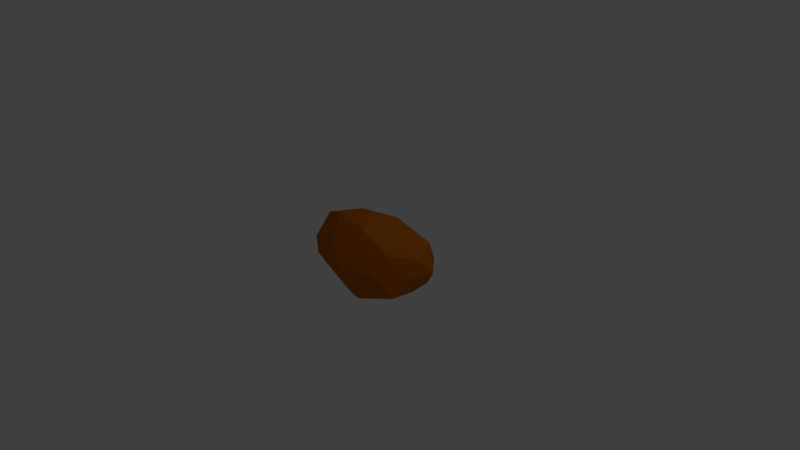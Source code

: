 # Source: Asteroid.blend  (saved by Blender 4.5.90; exported with 4.5.12 LTS)
import bpy
from mathutils import Matrix  # noqa: F401  (used for matrix-valued properties, if any)

bpy.ops.wm.read_factory_settings(use_empty=True)
scene = bpy.context.scene
scene.name = 'Scene'

# ---- collections
col_collection_1 = bpy.data.collections.new('Collection 1'); scene.collection.children.link(col_collection_1)

# ---- materials (node trees are filled in below, after node groups)
mat_asteroid = bpy.data.materials.new('Asteroid')
mat_asteroid.alpha_threshold = 0.0
mat_asteroid.use_transparent_shadow = False
mat_asteroid.diffuse_color = (0.5173, 0.1313, 0.0005401, 1.0)
mat_asteroid.roughness = 0.5
mat_asteroid.specular_intensity = 0.0

# ---- material node trees

# ---- world
world_world = bpy.data.worlds.new('World'); scene.world = world_world
world_world.color = (0.05088, 0.05088, 0.05088)
world_world.use_sun_shadow = False
world_world.sun_shadow_jitter_overblur = 0.0
world_world.cycles.sampling_method = 'MANUAL'
world_world.cycles.sample_map_resolution = 256

# ---- cameras
cam_camera = bpy.data.cameras.new('Camera')
cam_camera.clip_end = 100.0
cam_camera.lens = 35.0
cam_camera.sensor_width = 32.0
cam_camera.sensor_height = 18.0
cam_camera.ortho_scale = 7.314
cam_camera.dof.focus_distance = 0.0
cam_camera.dof.aperture_fstop = 128.0

# ---- lights
light_lamp = bpy.data.lights.new('Lamp', 'POINT')
light_lamp.transmission_factor = 0.0
light_lamp.cutoff_distance = 30.0
light_lamp.energy = 100.0
light_lamp.shadow_buffer_clip_start = 1.001
light_lamp.shadow_soft_size = 0.1
light_lamp.shadow_maximum_resolution = 0.006
light_lamp.use_absolute_resolution = True
light_lamp.cycles.use_multiple_importance_sampling = False

# ---- meshes
me_icosphere = bpy.data.meshes.new('Icosphere')
me_icosphere.from_pydata([(0.003638, -0.001341, -0.5486), (0.6682, -0.3024, -0.2565), (-0.2288, -0.4348, -0.2297), (-0.8946, -0.007473, -0.2809), (-0.2497, 0.4747, -0.2565), (0.6801, 0.2946, -0.2632), (0.2286, -0.4348, 0.2255), (-0.5989, -0.2694, 0.2255), (-0.5989, 0.2657, 0.2255), (0.2247, 0.4253, 0.2236), (0.8397, -0.007524, 0.2508), (0.00805, -0.007473, 0.6174), (-0.1478, -0.2949, -0.4951), (0.3519, -0.1591, -0.4351), (0.2733, -0.5097, -0.3296), (0.7038, -0.001847, -0.2697), (0.3519, 0.1554, -0.4351), (-0.4351, -0.001847, -0.4351), (-0.6115, -0.2762, -0.2879), (-0.1559, 0.3029, -0.5313), (-0.5696, 0.2526, -0.2697), (0.2733, 0.4947, -0.3296), (0.7869, -0.1591, -0.002125), (0.8892, 0.1843, -0.003287), (0.004013, -0.5701, -0.00403), (0.4778, -0.4045, 0.0), (-0.9354, -0.1957, -0.006584), (-0.5452, -0.4724, -0.006227), (-0.5452, 0.4574, -0.006227), (-0.869, 0.1689, -0.00403), (0.6013, 0.4947, -0.003287), (0.003984, 0.5672, -0.006227), (0.5594, -0.25, 0.2629), (-0.2416, -0.4724, 0.2959), (-0.8504, -0.007473, 0.3231), (-0.2416, 0.4574, 0.2959), (0.7026, 0.3029, 0.3231), (0.172, -0.3178, 0.5247), (0.4274, 0.0, 0.4253), (-0.4212, -0.1993, 0.5247), (-0.3765, 0.1685, 0.4688), (0.1558, 0.2798, 0.4826)], [], [(0, 13, 12), (1, 13, 15), (0, 12, 17), (0, 17, 19), (0, 19, 16), (1, 15, 22), (2, 14, 24), (3, 18, 26), (4, 20, 28), (5, 21, 30), (1, 22, 25), (2, 24, 27), (3, 26, 29), (4, 28, 31), (5, 30, 23), (6, 32, 37), (7, 33, 39), (8, 34, 40), (9, 35, 41), (10, 36, 38), (38, 41, 11), (38, 36, 41), (36, 9, 41), (41, 40, 11), (41, 35, 40), (35, 8, 40), (40, 39, 11), (40, 34, 39), (34, 7, 39), (39, 37, 11), (39, 33, 37), (33, 6, 37), (37, 38, 11), (37, 32, 38), (32, 10, 38), (23, 36, 10), (23, 30, 36), (30, 9, 36), (31, 35, 9), (31, 28, 35), (28, 8, 35), (29, 34, 8), (29, 26, 34), (26, 7, 34), (27, 33, 7), (27, 24, 33), (24, 6, 33), (25, 32, 6), (25, 22, 32), (22, 10, 32), (30, 31, 9), (30, 21, 31), (21, 4, 31), (28, 29, 8), (28, 20, 29), (20, 3, 29), (26, 27, 7), (26, 18, 27), (18, 2, 27), (24, 25, 6), (24, 14, 25), (14, 1, 25), (22, 23, 10), (22, 15, 23), (15, 5, 23), (16, 21, 5), (16, 19, 21), (19, 4, 21), (19, 20, 4), (19, 17, 20), (17, 3, 20), (17, 18, 3), (17, 12, 18), (12, 2, 18), (15, 16, 5), (15, 13, 16), (13, 0, 16), (12, 14, 2), (12, 13, 14), (13, 1, 14)])
me_icosphere.materials.append(mat_asteroid)
me_icosphere.use_remesh_preserve_volume = False
me_icosphere.use_remesh_preserve_attributes = False
me_icosphere.use_mirror_vertex_groups = False
me_icosphere.update()

# ---- objects
ob_asteroid = bpy.data.objects.new('Asteroid', me_icosphere)
ob_lamp = bpy.data.objects.new('Lamp', light_lamp)
ob_camera = bpy.data.objects.new('Camera', cam_camera)

# ---- transforms, parenting, visibility, modifiers, constraints
ob_asteroid.location = (0.0, 0.0, 0.0)
ob_asteroid.lineart.crease_threshold = 0.0
ob_lamp.location = (4.076, 1.005, 5.904)
ob_lamp.rotation_euler = (0.6503, 0.05522, 1.866)
ob_lamp.lock_rotations_4d = False
ob_lamp.empty_display_type = 'ARROWS'
ob_lamp.color = (0.0, 0.0, 0.0, 0.0)
ob_lamp.lineart.crease_threshold = 0.0
ob_camera.location = (7.481, -6.508, 5.344)
ob_camera.rotation_euler = (1.109, 0.01082, 0.8149)
ob_camera.lock_rotations_4d = False
ob_camera.empty_display_type = 'ARROWS'
ob_camera.color = (0.0, 0.0, 0.0, 0.0)
ob_camera.display_type = 'WIRE'
ob_camera.lineart.crease_threshold = 0.0

# ---- collection membership
col_collection_1.objects.link(ob_asteroid)
col_collection_1.objects.link(ob_lamp)
col_collection_1.objects.link(ob_camera)

# ---- scene / render settings (as saved in the file)
scene.camera = ob_camera
scene.frame_start = 1; scene.frame_end = 250; scene.frame_set(1)
scene.render.engine = 'BLENDER_EEVEE_NEXT'
scene.render.resolution_percentage = 50
scene.render.dither_intensity = 0.0
scene.cycles.use_denoising = False
scene.cycles.samples = 10
scene.cycles.sampling_pattern = 'TABULATED_SOBOL'
scene.cycles.light_sampling_threshold = 0.0
scene.cycles.use_adaptive_sampling = False
scene.cycles.use_light_tree = False
scene.cycles.blur_glossy = 0.0
scene.cycles.pixel_filter_type = 'GAUSSIAN'
scene.cycles.sample_clamp_indirect = 0.0
scene.view_settings.view_transform = 'Standard'
bpy.context.view_layer.update()
